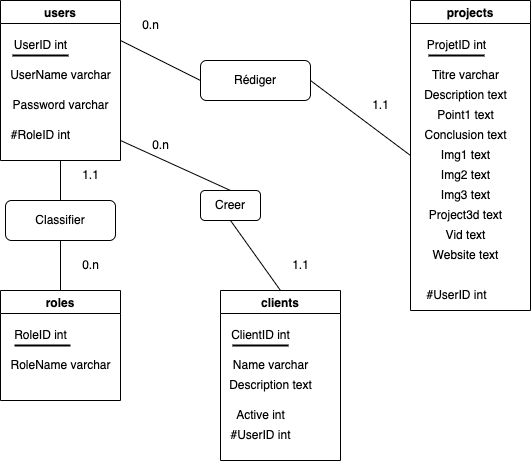

The diagram above was exported from draw.io. Its source (the exported page's mxGraphModel, read from the mxfile embedded in the PNG):
<mxGraphModel dx="722" dy="329" grid="1" gridSize="10" guides="1" tooltips="1" connect="1" arrows="1" fold="1" page="1" pageScale="1" pageWidth="827" pageHeight="1169" math="0" shadow="0">
  <root>
    <mxCell id="0" />
    <mxCell id="1" parent="0" />
    <mxCell id="2" value="projects" style="swimlane;" vertex="1" parent="1">
      <mxGeometry x="450" y="10" width="120" height="310" as="geometry" />
    </mxCell>
    <mxCell id="14" value="ProjetID int" style="text;html=1;align=center;verticalAlign=middle;resizable=0;points=[];autosize=1;strokeColor=none;fillColor=none;" vertex="1" parent="2">
      <mxGeometry x="6" y="30" width="80" height="30" as="geometry" />
    </mxCell>
    <mxCell id="15" value="" style="line;strokeWidth=2;html=1;" vertex="1" parent="2">
      <mxGeometry x="18" y="50" width="56" height="10" as="geometry" />
    </mxCell>
    <mxCell id="26" value="Titre varchar" style="text;html=1;align=center;verticalAlign=middle;resizable=0;points=[];autosize=1;strokeColor=none;fillColor=none;" vertex="1" parent="2">
      <mxGeometry x="10" y="60" width="90" height="30" as="geometry" />
    </mxCell>
    <mxCell id="27" value="Description text" style="text;html=1;align=center;verticalAlign=middle;resizable=0;points=[];autosize=1;strokeColor=none;fillColor=none;" vertex="1" parent="2">
      <mxGeometry y="80" width="110" height="30" as="geometry" />
    </mxCell>
    <mxCell id="28" value="Point1 text" style="text;html=1;align=center;verticalAlign=middle;resizable=0;points=[];autosize=1;strokeColor=none;fillColor=none;" vertex="1" parent="2">
      <mxGeometry x="15" y="100" width="80" height="30" as="geometry" />
    </mxCell>
    <mxCell id="29" value="Conclusion text" style="text;html=1;align=center;verticalAlign=middle;resizable=0;points=[];autosize=1;strokeColor=none;fillColor=none;" vertex="1" parent="2">
      <mxGeometry y="120" width="110" height="30" as="geometry" />
    </mxCell>
    <mxCell id="30" value="Img1 text" style="text;html=1;align=center;verticalAlign=middle;resizable=0;points=[];autosize=1;strokeColor=none;fillColor=none;" vertex="1" parent="2">
      <mxGeometry x="20" y="140" width="70" height="30" as="geometry" />
    </mxCell>
    <mxCell id="31" value="Img2 text" style="text;html=1;align=center;verticalAlign=middle;resizable=0;points=[];autosize=1;strokeColor=none;fillColor=none;" vertex="1" parent="2">
      <mxGeometry x="20" y="160" width="70" height="30" as="geometry" />
    </mxCell>
    <mxCell id="32" value="Img3 text" style="text;html=1;align=center;verticalAlign=middle;resizable=0;points=[];autosize=1;strokeColor=none;fillColor=none;" vertex="1" parent="2">
      <mxGeometry x="20" y="180" width="70" height="30" as="geometry" />
    </mxCell>
    <mxCell id="33" value="Project3d text" style="text;html=1;align=center;verticalAlign=middle;resizable=0;points=[];autosize=1;strokeColor=none;fillColor=none;" vertex="1" parent="2">
      <mxGeometry x="5" y="200" width="100" height="30" as="geometry" />
    </mxCell>
    <mxCell id="34" value="Vid text" style="text;html=1;align=center;verticalAlign=middle;resizable=0;points=[];autosize=1;strokeColor=none;fillColor=none;" vertex="1" parent="2">
      <mxGeometry x="25" y="220" width="60" height="30" as="geometry" />
    </mxCell>
    <mxCell id="35" value="Website text" style="text;html=1;align=center;verticalAlign=middle;resizable=0;points=[];autosize=1;strokeColor=none;fillColor=none;" vertex="1" parent="2">
      <mxGeometry x="10" y="240" width="90" height="30" as="geometry" />
    </mxCell>
    <mxCell id="36" value="#UserID int" style="text;html=1;align=center;verticalAlign=middle;resizable=0;points=[];autosize=1;strokeColor=none;fillColor=none;" vertex="1" parent="2">
      <mxGeometry x="6" y="280" width="80" height="30" as="geometry" />
    </mxCell>
    <mxCell id="3" value="users" style="swimlane;" vertex="1" parent="1">
      <mxGeometry x="40" y="10" width="120" height="160" as="geometry" />
    </mxCell>
    <mxCell id="11" value="UserID int" style="text;html=1;align=center;verticalAlign=middle;resizable=0;points=[];autosize=1;strokeColor=none;fillColor=none;" vertex="1" parent="3">
      <mxGeometry y="30" width="80" height="30" as="geometry" />
    </mxCell>
    <mxCell id="12" value="" style="line;strokeWidth=2;html=1;" vertex="1" parent="3">
      <mxGeometry x="12" y="50" width="56" height="10" as="geometry" />
    </mxCell>
    <mxCell id="23" value="UserName varchar" style="text;html=1;align=center;verticalAlign=middle;resizable=0;points=[];autosize=1;strokeColor=none;fillColor=none;" vertex="1" parent="3">
      <mxGeometry y="60" width="120" height="30" as="geometry" />
    </mxCell>
    <mxCell id="24" value="Password varchar" style="text;html=1;align=center;verticalAlign=middle;resizable=0;points=[];autosize=1;strokeColor=none;fillColor=none;" vertex="1" parent="3">
      <mxGeometry y="90" width="120" height="30" as="geometry" />
    </mxCell>
    <mxCell id="25" value="#RoleID int" style="text;html=1;align=center;verticalAlign=middle;resizable=0;points=[];autosize=1;strokeColor=none;fillColor=none;" vertex="1" parent="3">
      <mxGeometry y="120" width="80" height="30" as="geometry" />
    </mxCell>
    <mxCell id="4" value="clients" style="swimlane;" vertex="1" parent="1">
      <mxGeometry x="260" y="300" width="120" height="170" as="geometry" />
    </mxCell>
    <mxCell id="16" value="ClientID int" style="text;html=1;align=center;verticalAlign=middle;resizable=0;points=[];autosize=1;strokeColor=none;fillColor=none;" vertex="1" parent="4">
      <mxGeometry y="30" width="80" height="30" as="geometry" />
    </mxCell>
    <mxCell id="17" value="" style="line;strokeWidth=2;html=1;" vertex="1" parent="4">
      <mxGeometry x="12" y="50" width="56" height="10" as="geometry" />
    </mxCell>
    <mxCell id="19" value="Name varchar" style="text;html=1;align=center;verticalAlign=middle;resizable=0;points=[];autosize=1;strokeColor=none;fillColor=none;" vertex="1" parent="4">
      <mxGeometry y="60" width="100" height="30" as="geometry" />
    </mxCell>
    <mxCell id="20" value="Description text" style="text;html=1;align=center;verticalAlign=middle;resizable=0;points=[];autosize=1;strokeColor=none;fillColor=none;" vertex="1" parent="4">
      <mxGeometry x="-5" y="80" width="110" height="30" as="geometry" />
    </mxCell>
    <mxCell id="21" value="Active int" style="text;html=1;align=center;verticalAlign=middle;resizable=0;points=[];autosize=1;strokeColor=none;fillColor=none;" vertex="1" parent="4">
      <mxGeometry x="5" y="110" width="70" height="30" as="geometry" />
    </mxCell>
    <mxCell id="22" value="#UserID int" style="text;html=1;align=center;verticalAlign=middle;resizable=0;points=[];autosize=1;strokeColor=none;fillColor=none;" vertex="1" parent="4">
      <mxGeometry y="130" width="80" height="30" as="geometry" />
    </mxCell>
    <mxCell id="5" value="roles" style="swimlane;" vertex="1" parent="1">
      <mxGeometry x="40" y="300" width="120" height="110" as="geometry" />
    </mxCell>
    <mxCell id="6" value="RoleID int" style="text;html=1;align=center;verticalAlign=middle;resizable=0;points=[];autosize=1;strokeColor=none;fillColor=none;" vertex="1" parent="5">
      <mxGeometry y="30" width="80" height="30" as="geometry" />
    </mxCell>
    <mxCell id="9" value="RoleName varchar" style="text;html=1;align=center;verticalAlign=middle;resizable=0;points=[];autosize=1;strokeColor=none;fillColor=none;" vertex="1" parent="5">
      <mxGeometry y="60" width="120" height="30" as="geometry" />
    </mxCell>
    <mxCell id="10" value="" style="line;strokeWidth=2;html=1;" vertex="1" parent="5">
      <mxGeometry x="14" y="50" width="56" height="10" as="geometry" />
    </mxCell>
    <mxCell id="39" value="Rédiger" style="rounded=1;whiteSpace=wrap;html=1;" vertex="1" parent="1">
      <mxGeometry x="240" y="70" width="110" height="40" as="geometry" />
    </mxCell>
    <mxCell id="40" value="Creer" style="rounded=1;whiteSpace=wrap;html=1;" vertex="1" parent="1">
      <mxGeometry x="240" y="200" width="60" height="30" as="geometry" />
    </mxCell>
    <mxCell id="41" value="Classifier" style="rounded=1;whiteSpace=wrap;html=1;" vertex="1" parent="1">
      <mxGeometry x="45" y="210" width="110" height="40" as="geometry" />
    </mxCell>
    <mxCell id="42" value="" style="endArrow=none;html=1;exitX=0.5;exitY=0;exitDx=0;exitDy=0;" edge="1" parent="1" source="40">
      <mxGeometry width="50" height="50" relative="1" as="geometry">
        <mxPoint x="260" y="200" as="sourcePoint" />
        <mxPoint x="160" y="150" as="targetPoint" />
        <Array as="points" />
      </mxGeometry>
    </mxCell>
    <mxCell id="43" value="" style="endArrow=none;html=1;exitX=0.5;exitY=1;exitDx=0;exitDy=0;entryX=0.5;entryY=0;entryDx=0;entryDy=0;" edge="1" parent="1" source="40" target="4">
      <mxGeometry width="50" height="50" relative="1" as="geometry">
        <mxPoint x="260" y="200" as="sourcePoint" />
        <mxPoint x="160" y="150" as="targetPoint" />
        <Array as="points" />
      </mxGeometry>
    </mxCell>
    <mxCell id="44" value="" style="endArrow=none;html=1;exitX=0.5;exitY=0;exitDx=0;exitDy=0;entryX=0.5;entryY=1;entryDx=0;entryDy=0;" edge="1" parent="1" source="5" target="41">
      <mxGeometry width="50" height="50" relative="1" as="geometry">
        <mxPoint x="350" y="250" as="sourcePoint" />
        <mxPoint x="400" y="200" as="targetPoint" />
      </mxGeometry>
    </mxCell>
    <mxCell id="45" value="" style="endArrow=none;html=1;exitX=0.5;exitY=0;exitDx=0;exitDy=0;entryX=0.5;entryY=1;entryDx=0;entryDy=0;" edge="1" parent="1" source="41" target="3">
      <mxGeometry width="50" height="50" relative="1" as="geometry">
        <mxPoint x="350" y="250" as="sourcePoint" />
        <mxPoint x="400" y="200" as="targetPoint" />
      </mxGeometry>
    </mxCell>
    <mxCell id="46" value="" style="endArrow=none;html=1;entryX=1;entryY=0.5;entryDx=0;entryDy=0;exitX=0;exitY=0.5;exitDx=0;exitDy=0;" edge="1" parent="1" source="2" target="39">
      <mxGeometry width="50" height="50" relative="1" as="geometry">
        <mxPoint x="350" y="250" as="sourcePoint" />
        <mxPoint x="400" y="200" as="targetPoint" />
      </mxGeometry>
    </mxCell>
    <mxCell id="47" value="" style="endArrow=none;html=1;entryX=1;entryY=0.25;entryDx=0;entryDy=0;exitX=0;exitY=0.5;exitDx=0;exitDy=0;" edge="1" parent="1" source="39" target="3">
      <mxGeometry width="50" height="50" relative="1" as="geometry">
        <mxPoint x="350" y="250" as="sourcePoint" />
        <mxPoint x="400" y="200" as="targetPoint" />
      </mxGeometry>
    </mxCell>
    <mxCell id="51" value="0.n" style="text;html=1;align=center;verticalAlign=middle;resizable=0;points=[];autosize=1;strokeColor=none;fillColor=none;" vertex="1" parent="1">
      <mxGeometry x="180" y="140" width="40" height="30" as="geometry" />
    </mxCell>
    <mxCell id="52" value="1.1" style="text;html=1;align=center;verticalAlign=middle;resizable=0;points=[];autosize=1;strokeColor=none;fillColor=none;" vertex="1" parent="1">
      <mxGeometry x="400" y="100" width="40" height="30" as="geometry" />
    </mxCell>
    <mxCell id="53" value="0.n" style="text;html=1;align=center;verticalAlign=middle;resizable=0;points=[];autosize=1;strokeColor=none;fillColor=none;" vertex="1" parent="1">
      <mxGeometry x="170" y="20" width="40" height="30" as="geometry" />
    </mxCell>
    <mxCell id="54" value="1.1" style="text;html=1;align=center;verticalAlign=middle;resizable=0;points=[];autosize=1;strokeColor=none;fillColor=none;" vertex="1" parent="1">
      <mxGeometry x="320" y="260" width="40" height="30" as="geometry" />
    </mxCell>
    <mxCell id="55" value="1.1" style="text;html=1;align=center;verticalAlign=middle;resizable=0;points=[];autosize=1;strokeColor=none;fillColor=none;" vertex="1" parent="1">
      <mxGeometry x="110" y="170" width="40" height="30" as="geometry" />
    </mxCell>
    <mxCell id="56" value="0.n" style="text;html=1;align=center;verticalAlign=middle;resizable=0;points=[];autosize=1;strokeColor=none;fillColor=none;" vertex="1" parent="1">
      <mxGeometry x="110" y="260" width="40" height="30" as="geometry" />
    </mxCell>
  </root>
</mxGraphModel>